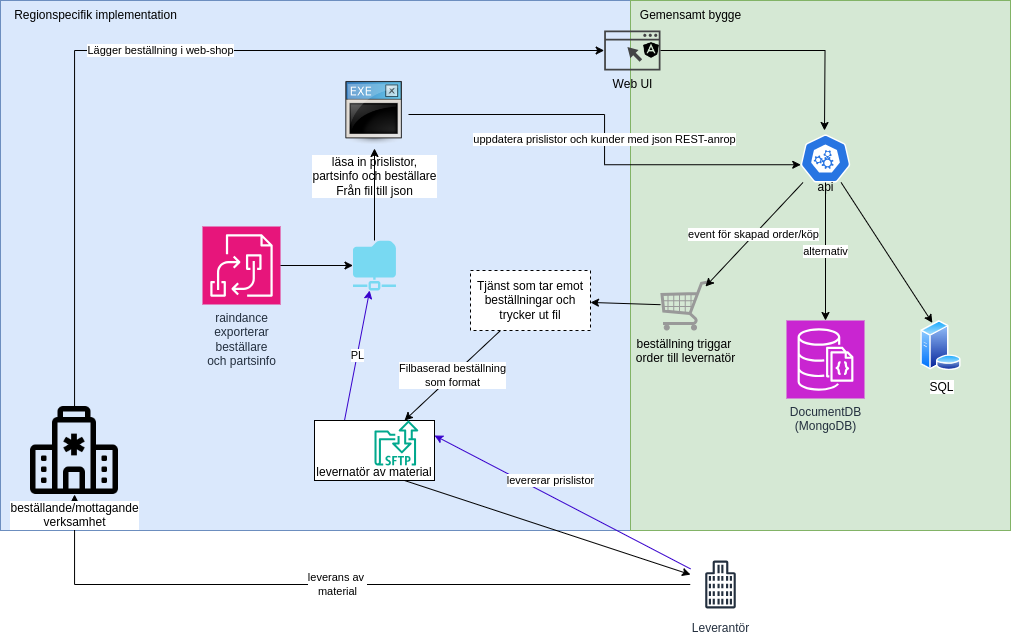

The diagram above was exported from draw.io. Its source (the exported page's mxGraphModel, read from the mxfile embedded in the PNG):
<mxGraphModel dx="2451" dy="900" grid="1" gridSize="10" guides="1" tooltips="1" connect="1" arrows="1" fold="1" page="1" pageScale="1" pageWidth="827" pageHeight="1169" math="0" shadow="0">
  <root>
    <mxCell id="0" />
    <mxCell id="1" parent="0" />
    <mxCell id="sk-FB_yUPwDeMMYsdKdh-5" value="" style="rounded=0;whiteSpace=wrap;html=1;fillColor=#dae8fc;strokeColor=#6c8ebf;" vertex="1" parent="1">
      <mxGeometry x="-280" y="30" width="630" height="530" as="geometry" />
    </mxCell>
    <mxCell id="sk-FB_yUPwDeMMYsdKdh-3" value="" style="rounded=0;whiteSpace=wrap;html=1;fillColor=#d5e8d4;strokeColor=#82b366;" vertex="1" parent="1">
      <mxGeometry x="350" y="30" width="380" height="530" as="geometry" />
    </mxCell>
    <mxCell id="7PqpWay8aphvMot5uFaO-45" value="leverans av&amp;nbsp;&lt;div&gt;material&lt;/div&gt;" style="edgeStyle=orthogonalEdgeStyle;rounded=0;orthogonalLoop=1;jettySize=auto;html=1;" parent="1" source="vlKQkPfzAdEG_Gz5IikS-2" target="7PqpWay8aphvMot5uFaO-44" edge="1">
      <mxGeometry relative="1" as="geometry" />
    </mxCell>
    <mxCell id="vlKQkPfzAdEG_Gz5IikS-3" style="rounded=0;orthogonalLoop=1;jettySize=auto;html=1;exitX=0.75;exitY=1;exitDx=0;exitDy=0;" parent="1" source="7PqpWay8aphvMot5uFaO-36" target="vlKQkPfzAdEG_Gz5IikS-2" edge="1">
      <mxGeometry relative="1" as="geometry">
        <mxPoint x="230" y="640" as="targetPoint" />
      </mxGeometry>
    </mxCell>
    <mxCell id="vlKQkPfzAdEG_Gz5IikS-7" value="PL" style="rounded=0;orthogonalLoop=1;jettySize=auto;html=1;exitX=0.25;exitY=0;exitDx=0;exitDy=0;fillColor=#6a00ff;strokeColor=#3700CC;" parent="1" source="7PqpWay8aphvMot5uFaO-36" target="7PqpWay8aphvMot5uFaO-12" edge="1">
      <mxGeometry relative="1" as="geometry" />
    </mxCell>
    <mxCell id="7PqpWay8aphvMot5uFaO-1" value="läsa in prislistor,&lt;div&gt;partsinfo och beställare&lt;div&gt;&lt;div&gt;Från fil till json&lt;/div&gt;&lt;/div&gt;&lt;/div&gt;" style="shape=image;html=1;verticalAlign=top;verticalLabelPosition=bottom;labelBackgroundColor=#ffffff;imageAspect=0;aspect=fixed;image=https://cdn3.iconfinder.com/data/icons/UltimateGnome/128x128/mimetypes/application-x-executable.png" parent="1" vertex="1">
      <mxGeometry x="60" y="110" width="68" height="68" as="geometry" />
    </mxCell>
    <mxCell id="7PqpWay8aphvMot5uFaO-38" style="rounded=0;orthogonalLoop=1;jettySize=auto;html=1;entryX=0.25;entryY=0;entryDx=0;entryDy=0;" parent="1" source="7PqpWay8aphvMot5uFaO-2" target="7PqpWay8aphvMot5uFaO-37" edge="1">
      <mxGeometry relative="1" as="geometry" />
    </mxCell>
    <mxCell id="7PqpWay8aphvMot5uFaO-2" value="&lt;div&gt;&lt;br&gt;&lt;/div&gt;&lt;div&gt;&lt;br&gt;&lt;/div&gt;&lt;div&gt;&lt;br&gt;&lt;/div&gt;&lt;div&gt;&lt;br&gt;&lt;/div&gt;&lt;div&gt;api&lt;/div&gt;" style="aspect=fixed;sketch=0;html=1;dashed=0;whitespace=wrap;fillColor=#2875E2;strokeColor=#ffffff;points=[[0.005,0.63,0],[0.1,0.2,0],[0.9,0.2,0],[0.5,0,0],[0.995,0.63,0],[0.72,0.99,0],[0.5,1,0],[0.28,0.99,0]];shape=mxgraph.kubernetes.icon2;prIcon=api" parent="1" vertex="1">
      <mxGeometry x="520" y="164" width="50" height="48" as="geometry" />
    </mxCell>
    <mxCell id="7PqpWay8aphvMot5uFaO-3" value="uppdatera prislistor och kunder med json REST-anrop" style="edgeStyle=orthogonalEdgeStyle;rounded=0;orthogonalLoop=1;jettySize=auto;html=1;entryX=0.005;entryY=0.63;entryDx=0;entryDy=0;entryPerimeter=0;" parent="1" source="7PqpWay8aphvMot5uFaO-1" target="7PqpWay8aphvMot5uFaO-2" edge="1">
      <mxGeometry relative="1" as="geometry" />
    </mxCell>
    <mxCell id="7PqpWay8aphvMot5uFaO-4" value="Web UI" style="sketch=0;pointerEvents=1;shadow=0;dashed=0;html=1;strokeColor=none;fillColor=#434445;aspect=fixed;labelPosition=center;verticalLabelPosition=bottom;verticalAlign=top;align=center;outlineConnect=0;shape=mxgraph.vvd.web_browser;" parent="1" vertex="1">
      <mxGeometry x="323.65999999999997" y="60" width="56.34" height="40" as="geometry" />
    </mxCell>
    <mxCell id="7PqpWay8aphvMot5uFaO-5" style="edgeStyle=orthogonalEdgeStyle;rounded=0;orthogonalLoop=1;jettySize=auto;html=1;" parent="1" source="7PqpWay8aphvMot5uFaO-4" edge="1">
      <mxGeometry relative="1" as="geometry">
        <mxPoint x="544" y="160" as="targetPoint" />
      </mxGeometry>
    </mxCell>
    <mxCell id="7PqpWay8aphvMot5uFaO-6" value="" style="shape=image;html=1;verticalAlign=top;verticalLabelPosition=bottom;labelBackgroundColor=#ffffff;imageAspect=0;aspect=fixed;image=https://cdn1.iconfinder.com/data/icons/ionicons-fill-vol-1/512/logo-angular-128.png" parent="1" vertex="1">
      <mxGeometry x="362" y="71" width="18" height="18" as="geometry" />
    </mxCell>
    <mxCell id="vlKQkPfzAdEG_Gz5IikS-8" value="Filbaserad beställning&lt;div&gt;som format&lt;/div&gt;" style="rounded=0;orthogonalLoop=1;jettySize=auto;html=1;entryX=0.75;entryY=0;entryDx=0;entryDy=0;exitX=0.25;exitY=1;exitDx=0;exitDy=0;" parent="1" source="sk-FB_yUPwDeMMYsdKdh-1" target="7PqpWay8aphvMot5uFaO-36" edge="1">
      <mxGeometry relative="1" as="geometry">
        <mxPoint x="240" y="460" as="sourcePoint" />
      </mxGeometry>
    </mxCell>
    <mxCell id="sk-FB_yUPwDeMMYsdKdh-2" style="rounded=0;orthogonalLoop=1;jettySize=auto;html=1;" edge="1" parent="1" source="7PqpWay8aphvMot5uFaO-8" target="sk-FB_yUPwDeMMYsdKdh-1">
      <mxGeometry relative="1" as="geometry" />
    </mxCell>
    <mxCell id="7PqpWay8aphvMot5uFaO-8" value="beställning triggar&amp;nbsp;&lt;div&gt;order till levernatör&lt;/div&gt;" style="verticalLabelPosition=bottom;shadow=0;dashed=0;align=center;html=1;verticalAlign=top;strokeWidth=1;shape=mxgraph.mockup.misc.shoppingCart;strokeColor=#999999;" parent="1" vertex="1">
      <mxGeometry x="380" y="310" width="50" height="50" as="geometry" />
    </mxCell>
    <mxCell id="7PqpWay8aphvMot5uFaO-10" value="event för skapad order/köp" style="rounded=0;orthogonalLoop=1;jettySize=auto;html=1;entryX=0.9;entryY=0.12;entryDx=0;entryDy=0;entryPerimeter=0;" parent="1" source="7PqpWay8aphvMot5uFaO-2" target="7PqpWay8aphvMot5uFaO-8" edge="1">
      <mxGeometry relative="1" as="geometry" />
    </mxCell>
    <mxCell id="vlKQkPfzAdEG_Gz5IikS-6" style="edgeStyle=orthogonalEdgeStyle;rounded=0;orthogonalLoop=1;jettySize=auto;html=1;entryX=0.5;entryY=1;entryDx=0;entryDy=0;" parent="1" source="7PqpWay8aphvMot5uFaO-12" target="7PqpWay8aphvMot5uFaO-1" edge="1">
      <mxGeometry relative="1" as="geometry" />
    </mxCell>
    <mxCell id="7PqpWay8aphvMot5uFaO-12" value="" style="sketch=0;aspect=fixed;pointerEvents=1;shadow=0;dashed=0;html=1;strokeColor=none;labelPosition=center;verticalLabelPosition=bottom;verticalAlign=top;align=center;fillColor=#78d9f2;shape=mxgraph.mscae.enterprise.shared_folder" parent="1" vertex="1">
      <mxGeometry x="72.5" y="270" width="43" height="50" as="geometry" />
    </mxCell>
    <mxCell id="7PqpWay8aphvMot5uFaO-37" value="SQL" style="image;aspect=fixed;perimeter=ellipsePerimeter;html=1;align=center;shadow=0;dashed=0;spacingTop=3;image=img/lib/active_directory/database_server.svg;" parent="1" vertex="1">
      <mxGeometry x="640" y="350" width="41" height="50" as="geometry" />
    </mxCell>
    <mxCell id="7PqpWay8aphvMot5uFaO-40" value="DocumentDB&lt;div&gt;(MongoDB)&lt;br&gt;&lt;div&gt;&lt;br&gt;&lt;/div&gt;&lt;/div&gt;" style="sketch=0;points=[[0,0,0],[0.25,0,0],[0.5,0,0],[0.75,0,0],[1,0,0],[0,1,0],[0.25,1,0],[0.5,1,0],[0.75,1,0],[1,1,0],[0,0.25,0],[0,0.5,0],[0,0.75,0],[1,0.25,0],[1,0.5,0],[1,0.75,0]];outlineConnect=0;fontColor=#232F3E;fillColor=#C925D1;strokeColor=#ffffff;dashed=0;verticalLabelPosition=bottom;verticalAlign=top;align=center;html=1;fontSize=12;fontStyle=0;aspect=fixed;shape=mxgraph.aws4.resourceIcon;resIcon=mxgraph.aws4.documentdb_with_mongodb_compatibility;" parent="1" vertex="1">
      <mxGeometry x="506" y="350" width="78" height="78" as="geometry" />
    </mxCell>
    <mxCell id="7PqpWay8aphvMot5uFaO-41" value="alternativ" style="edgeStyle=orthogonalEdgeStyle;rounded=0;orthogonalLoop=1;jettySize=auto;html=1;entryX=0.5;entryY=0;entryDx=0;entryDy=0;entryPerimeter=0;" parent="1" source="7PqpWay8aphvMot5uFaO-2" target="7PqpWay8aphvMot5uFaO-40" edge="1">
      <mxGeometry relative="1" as="geometry" />
    </mxCell>
    <mxCell id="7PqpWay8aphvMot5uFaO-42" value="raindance&lt;div&gt;exporterar&lt;/div&gt;&lt;div&gt;beställare&lt;/div&gt;&lt;div&gt;och partsinfo&lt;/div&gt;" style="sketch=0;points=[[0,0,0],[0.25,0,0],[0.5,0,0],[0.75,0,0],[1,0,0],[0,1,0],[0.25,1,0],[0.5,1,0],[0.75,1,0],[1,1,0],[0,0.25,0],[0,0.5,0],[0,0.75,0],[1,0.25,0],[1,0.5,0],[1,0.75,0]];outlineConnect=0;fontColor=#232F3E;fillColor=#E7157B;strokeColor=#ffffff;dashed=0;verticalLabelPosition=bottom;verticalAlign=top;align=center;html=1;fontSize=12;fontStyle=0;aspect=fixed;shape=mxgraph.aws4.resourceIcon;resIcon=mxgraph.aws4.b2b_data_interchange;" parent="1" vertex="1">
      <mxGeometry x="-78" y="256" width="78" height="78" as="geometry" />
    </mxCell>
    <mxCell id="7PqpWay8aphvMot5uFaO-43" style="edgeStyle=orthogonalEdgeStyle;rounded=0;orthogonalLoop=1;jettySize=auto;html=1;entryX=0;entryY=0.5;entryDx=0;entryDy=0;entryPerimeter=0;" parent="1" source="7PqpWay8aphvMot5uFaO-42" target="7PqpWay8aphvMot5uFaO-12" edge="1">
      <mxGeometry relative="1" as="geometry" />
    </mxCell>
    <mxCell id="vlKQkPfzAdEG_Gz5IikS-1" value="Lägger beställning i web-shop" style="edgeStyle=orthogonalEdgeStyle;rounded=0;orthogonalLoop=1;jettySize=auto;html=1;" parent="1" source="7PqpWay8aphvMot5uFaO-44" target="7PqpWay8aphvMot5uFaO-4" edge="1">
      <mxGeometry relative="1" as="geometry">
        <Array as="points">
          <mxPoint x="-206" y="80" />
        </Array>
      </mxGeometry>
    </mxCell>
    <mxCell id="7PqpWay8aphvMot5uFaO-44" value="beställande/mottagande&lt;div&gt;verksamhet&lt;/div&gt;" style="shape=image;html=1;verticalAlign=top;verticalLabelPosition=bottom;labelBackgroundColor=#ffffff;imageAspect=0;aspect=fixed;image=https://cdn1.iconfinder.com/data/icons/bootstrap-vol-3/16/hospital-128.png" parent="1" vertex="1">
      <mxGeometry x="-250" y="436" width="88" height="88" as="geometry" />
    </mxCell>
    <mxCell id="vlKQkPfzAdEG_Gz5IikS-2" value="Leverantör" style="sketch=0;outlineConnect=0;fontColor=#232F3E;gradientColor=none;strokeColor=#232F3E;fillColor=#ffffff;dashed=0;verticalLabelPosition=bottom;verticalAlign=top;align=center;html=1;fontSize=12;fontStyle=0;aspect=fixed;shape=mxgraph.aws4.resourceIcon;resIcon=mxgraph.aws4.office_building;" parent="1" vertex="1">
      <mxGeometry x="410" y="584" width="60" height="60" as="geometry" />
    </mxCell>
    <mxCell id="vlKQkPfzAdEG_Gz5IikS-4" value="levererar prislistor" style="rounded=0;orthogonalLoop=1;jettySize=auto;html=1;entryX=1;entryY=0.25;entryDx=0;entryDy=0;fillColor=#6a00ff;strokeColor=#3700CC;" parent="1" source="vlKQkPfzAdEG_Gz5IikS-2" target="7PqpWay8aphvMot5uFaO-36" edge="1">
      <mxGeometry x="0.1432" y="-14" relative="1" as="geometry">
        <mxPoint as="offset" />
      </mxGeometry>
    </mxCell>
    <mxCell id="sk-FB_yUPwDeMMYsdKdh-1" value="Tjänst som tar emot beställningar och trycker ut fil" style="rounded=0;whiteSpace=wrap;html=1;dashed=1;" vertex="1" parent="1">
      <mxGeometry x="190" y="300" width="120" height="60" as="geometry" />
    </mxCell>
    <mxCell id="sk-FB_yUPwDeMMYsdKdh-4" value="Gemensamt bygge" style="text;html=1;align=center;verticalAlign=middle;resizable=0;points=[];autosize=1;strokeColor=none;fillColor=none;" vertex="1" parent="1">
      <mxGeometry x="350" y="30" width="120" height="30" as="geometry" />
    </mxCell>
    <mxCell id="sk-FB_yUPwDeMMYsdKdh-7" value="Regionspecifik implementation" style="text;html=1;align=center;verticalAlign=middle;resizable=0;points=[];autosize=1;strokeColor=none;fillColor=none;" vertex="1" parent="1">
      <mxGeometry x="-280" y="30" width="190" height="30" as="geometry" />
    </mxCell>
    <mxCell id="sk-FB_yUPwDeMMYsdKdh-8" value="" style="group" vertex="1" connectable="0" parent="1">
      <mxGeometry x="33.999999999999986" y="450" width="120" height="60" as="geometry" />
    </mxCell>
    <mxCell id="7PqpWay8aphvMot5uFaO-36" value="&lt;div&gt;&lt;br&gt;&lt;/div&gt;&lt;div&gt;&lt;br&gt;&lt;/div&gt;&lt;div&gt;&lt;br&gt;&lt;/div&gt;&lt;div&gt;levernatör av material&lt;/div&gt;" style="rounded=0;whiteSpace=wrap;html=1;" parent="sk-FB_yUPwDeMMYsdKdh-8" vertex="1">
      <mxGeometry width="120" height="60" as="geometry" />
    </mxCell>
    <mxCell id="7PqpWay8aphvMot5uFaO-14" value="" style="sketch=0;outlineConnect=0;fontColor=#232F3E;gradientColor=none;fillColor=#01A88D;strokeColor=none;dashed=0;verticalLabelPosition=bottom;verticalAlign=top;align=center;html=1;fontSize=12;fontStyle=0;aspect=fixed;shape=mxgraph.aws4.transfer_for_sftp_resource;" parent="sk-FB_yUPwDeMMYsdKdh-8" vertex="1">
      <mxGeometry x="60.00000000000001" width="43.85" height="45" as="geometry" />
    </mxCell>
  </root>
</mxGraphModel>